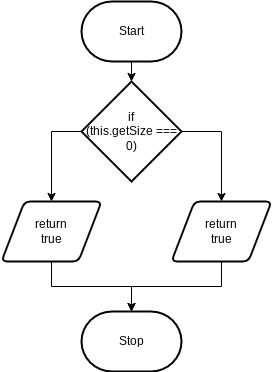

The diagram above was exported from draw.io. Its source (the exported page's mxGraphModel, read from the mxfile embedded in the PNG):
<mxGraphModel dx="300" dy="526" grid="1" gridSize="10" guides="1" tooltips="1" connect="1" arrows="1" fold="1" page="1" pageScale="1" pageWidth="827" pageHeight="1169" math="0" shadow="0">
  <root>
    <mxCell id="0" />
    <mxCell id="1" parent="0" />
    <mxCell id="4" style="edgeStyle=none;html=1;" edge="1" parent="1" source="2">
      <mxGeometry relative="1" as="geometry">
        <mxPoint x="360" y="340" as="targetPoint" />
      </mxGeometry>
    </mxCell>
    <mxCell id="2" value="Start" style="strokeWidth=2;html=1;shape=mxgraph.flowchart.terminator;whiteSpace=wrap;" vertex="1" parent="1">
      <mxGeometry x="310" y="260" width="100" height="60" as="geometry" />
    </mxCell>
    <mxCell id="5" value="Stop" style="strokeWidth=2;html=1;shape=mxgraph.flowchart.terminator;whiteSpace=wrap;" vertex="1" parent="1">
      <mxGeometry x="310" y="570" width="100" height="60" as="geometry" />
    </mxCell>
    <mxCell id="9" style="edgeStyle=elbowEdgeStyle;html=1;entryX=0.5;entryY=0;entryDx=0;entryDy=0;exitX=0;exitY=0.5;exitDx=0;exitDy=0;exitPerimeter=0;rounded=0;elbow=vertical;" edge="1" parent="1" source="7" target="8">
      <mxGeometry relative="1" as="geometry">
        <Array as="points">
          <mxPoint x="300" y="390" />
        </Array>
      </mxGeometry>
    </mxCell>
    <mxCell id="11" style="edgeStyle=elbowEdgeStyle;shape=connector;rounded=0;elbow=vertical;html=1;labelBackgroundColor=default;strokeColor=default;fontFamily=Helvetica;fontSize=11;fontColor=default;endArrow=classic;exitX=1;exitY=0.5;exitDx=0;exitDy=0;exitPerimeter=0;entryX=0.5;entryY=0;entryDx=0;entryDy=0;" edge="1" parent="1" source="7" target="10">
      <mxGeometry relative="1" as="geometry">
        <Array as="points">
          <mxPoint x="430" y="390" />
        </Array>
      </mxGeometry>
    </mxCell>
    <mxCell id="7" value="if&lt;br&gt;(this.getSize ===&lt;br&gt;0)" style="strokeWidth=2;html=1;shape=mxgraph.flowchart.decision;whiteSpace=wrap;" vertex="1" parent="1">
      <mxGeometry x="310" y="340" width="100" height="100" as="geometry" />
    </mxCell>
    <mxCell id="12" style="edgeStyle=elbowEdgeStyle;shape=connector;rounded=0;elbow=vertical;html=1;labelBackgroundColor=default;strokeColor=default;fontFamily=Helvetica;fontSize=11;fontColor=default;endArrow=classic;" edge="1" parent="1" source="8" target="5">
      <mxGeometry relative="1" as="geometry" />
    </mxCell>
    <mxCell id="8" value="return&lt;br&gt;true" style="shape=parallelogram;html=1;strokeWidth=2;perimeter=parallelogramPerimeter;whiteSpace=wrap;rounded=1;arcSize=12;size=0.23;" vertex="1" parent="1">
      <mxGeometry x="230" y="460" width="100" height="60" as="geometry" />
    </mxCell>
    <mxCell id="13" style="edgeStyle=elbowEdgeStyle;shape=connector;rounded=0;elbow=vertical;html=1;labelBackgroundColor=default;strokeColor=default;fontFamily=Helvetica;fontSize=11;fontColor=default;endArrow=classic;" edge="1" parent="1" source="10" target="5">
      <mxGeometry relative="1" as="geometry" />
    </mxCell>
    <mxCell id="10" value="return&lt;br&gt;true" style="shape=parallelogram;html=1;strokeWidth=2;perimeter=parallelogramPerimeter;whiteSpace=wrap;rounded=1;arcSize=12;size=0.23;" vertex="1" parent="1">
      <mxGeometry x="400" y="460" width="100" height="60" as="geometry" />
    </mxCell>
  </root>
</mxGraphModel>